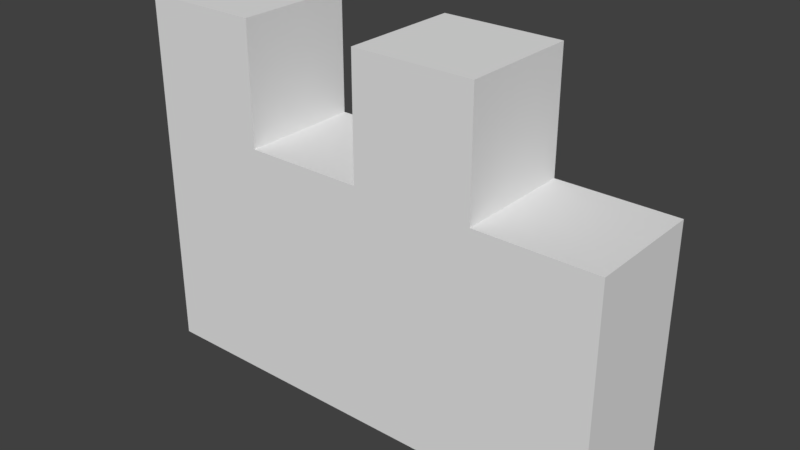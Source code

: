 # Source: CastleWall1-GameReady.blend  (saved by Blender 2.79.0; exported with 4.5.12 LTS)
import bpy
from mathutils import Matrix  # noqa: F401  (used for matrix-valued properties, if any)

bpy.ops.wm.read_factory_settings(use_empty=True)
scene = bpy.context.scene
scene.name = 'Scene'

# ---- collections
col_collection_1 = bpy.data.collections.new('Collection 1'); scene.collection.children.link(col_collection_1)

# ---- materials (node trees are filled in below, after node groups)
mat_material = bpy.data.materials.new('Material')
mat_material.alpha_threshold = 0.0
mat_material.use_transparent_shadow = False
mat_material.roughness = 0.5
mat_material.specular_intensity = 0.0

# ---- material node trees

# ---- world
world_world = bpy.data.worlds.new('World'); scene.world = world_world
world_world.color = (0.05088, 0.05088, 0.05088)
world_world.use_sun_shadow = False
world_world.sun_shadow_jitter_overblur = 0.0
world_world.cycles.sampling_method = 'MANUAL'

# ---- meshes
me_wall = bpy.data.meshes.new('Wall')
me_wall.from_pydata([(1.0, 1.0, -1.0), (1.0, -1.0, -1.0), (-1.0, -1.0, -1.0), (-1.0, 1.0, -1.0), (1.0, 1.0, 1.01), (1.0, -1.0, 1.01), (-1.0, 1.0, 1.01), (-1.0, -1.0, 1.01), (-1.0, -1.0, 2.016), (-1.0, 1.0, 2.016), (-0.5, -1.0, 1.01), (-0.5, -1.0, 2.016), (-0.5, 1.0, 1.01), (-0.5, 1.0, 2.016), (-1.192e-07, -1.0, 1.01), (-1.192e-07, -1.0, 2.016), (-1.192e-07, 1.0, 1.01), (-1.192e-07, 1.0, 2.016), (0.5, -1.0, 1.01), (0.5, -1.0, 2.016), (0.5, 1.0, 1.01), (0.5, 1.0, 2.016)], [], [(3, 2, 7, 6), (1, 5, 7, 2), (1, 0, 4, 5), (0, 3, 6, 4), (4, 6, 7, 5), (7, 8, 9, 6), (6, 9, 13, 12), (12, 13, 11, 10), (10, 11, 8, 7), (8, 11, 13, 9), (14, 15, 17, 16), (16, 17, 21, 20), (20, 21, 19, 18), (18, 19, 15, 14), (15, 19, 21, 17)])
_uv = me_wall.uv_layers.new(name='UVMap')
_uv.uv.foreach_set('vector', [0.0, -0.5, 1.0, -0.5, 1.0, 1.5, 2.086e-07, 1.5, 2.5, -0.5, 2.5, 1.5, -1.5, 1.5, -1.5, -0.5, 0.0, -0.5, 1.0, -0.5, 1.0, 1.5, 0.0, 1.5, -1.5, -0.5, 2.5, -0.5, 2.5, 1.5, -1.5, 1.5, 2.5, 1.0, -1.5, 1.0, -1.5, 1.788e-07, 2.5, 0.0, 1.0, 0.0, 1.0, 1.016, 0.0, 1.016, 0.0, 0.0, 1.0, 0.0, 1.0, 1.016, 0.0, 1.016, 0.0, 0.0, 1.0, 0.0, 1.0, 1.016, 0.0, 1.016, 0.0, 0.0, 1.0, 0.0, 1.0, 1.016, 1.002e-06, 1.016, 0.0, 0.0, 0.0, 0.0, 1.0, 0.0, 1.0, 1.0, 0.0, 1.0, 1.0, 0.0, 1.0, 1.016, 0.0, 1.016, 0.0, 0.0, 1.0, 0.0, 1.0, 1.016, 0.0, 1.016, 0.0, 0.0, 1.0, 0.0, 1.0, 1.016, 0.0, 1.016, 0.0, 0.0, 1.0, 0.0, 1.0, 1.016, 0.0, 1.016, 0.0, 0.0, 0.0, 0.0, 1.0, 0.0, 1.0, 1.0, 0.0, 1.0])
me_wall.materials.append(mat_material)
me_wall.use_remesh_preserve_volume = False
me_wall.use_remesh_preserve_attributes = False
me_wall.use_mirror_vertex_groups = False
me_wall.update()

# ---- objects
ob_wall = bpy.data.objects.new('Wall', me_wall)

# ---- transforms, parenting, visibility, modifiers, constraints
ob_wall.location = (0.0, 0.0, 2.0)
ob_wall.scale = (4.0, 1.0, 2.0)
ob_wall.lock_rotations_4d = False
ob_wall.empty_display_type = 'ARROWS'
ob_wall.lineart.crease_threshold = 0.0

# ---- collection membership
col_collection_1.objects.link(ob_wall)

# ---- scene / render settings (as saved in the file)
scene.frame_start = 1; scene.frame_end = 250; scene.frame_set(1)
scene.render.engine = 'BLENDER_EEVEE_NEXT'
scene.render.resolution_percentage = 50
scene.render.dither_intensity = 0.0
scene.cycles.use_denoising = False
scene.cycles.samples = 128
scene.cycles.sampling_pattern = 'TABULATED_SOBOL'
scene.cycles.use_adaptive_sampling = False
scene.cycles.use_light_tree = False
scene.cycles.blur_glossy = 0.0
scene.cycles.sample_clamp_indirect = 0.0
scene.view_settings.view_transform = 'Standard'
bpy.context.view_layer.update()

# ---- added for rendering (the .blend has no active camera and no usable light): camera, sun
cam_auto = bpy.data.cameras.new('AutoCamera')
cam_auto.lens = 50.0
cam_auto.sensor_width = 36.0
cam_auto.clip_end = 1000.0
ob_auto_camera = bpy.data.objects.new('AutoCamera', cam_auto)
scene.collection.objects.link(ob_auto_camera)
ob_auto_camera.location = (9.45252, -11.343, 10.5776)
ob_auto_camera.rotation_euler = (1.09748, -7.21219e-08, 0.694738)
scene.camera = ob_auto_camera
light_auto_sun = bpy.data.lights.new('AutoSun', 'SUN')
light_auto_sun.energy = 3.0
light_auto_sun.angle = 0.0523599
ob_auto_sun = bpy.data.objects.new('AutoSun', light_auto_sun)
scene.collection.objects.link(ob_auto_sun)
ob_auto_sun.rotation_euler = (0.872665, 0.174533, 0.523599)
bpy.context.view_layer.update()

